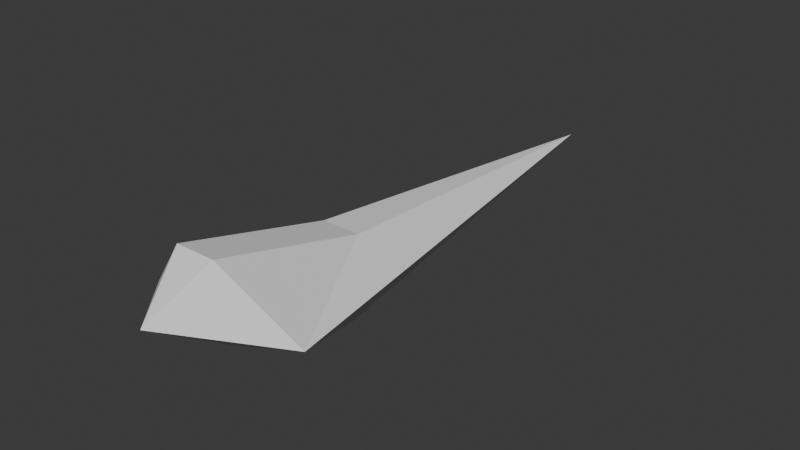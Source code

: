 # Source: starfox_ship.blend  (saved by Blender 4.2.66; exported with 4.5.12 LTS)
import bpy
from mathutils import Matrix  # noqa: F401  (used for matrix-valued properties, if any)

bpy.ops.wm.read_factory_settings(use_empty=True)
scene = bpy.context.scene
scene.name = 'Scene'

# ---- collections
col_collection = bpy.data.collections.new('Collection'); scene.collection.children.link(col_collection)

# ---- world
world_world = bpy.data.worlds.new('World'); scene.world = world_world
world_world.use_nodes = True; world_world.node_tree.nodes.clear()
_N = world_world.node_tree.nodes; _L = world_world.node_tree.links
n0 = _N.new('ShaderNodeOutputWorld'); n0.name = 'World Output'; n0.location = (300, 300)
n1 = _N.new('ShaderNodeBackground'); n1.name = 'Background'; n1.location = (10, 300)
n1.inputs[0].default_value = (0.05088, 0.05088, 0.05088, 1.0)
_L.new(n1.outputs[0], n0.inputs[0])
n0.is_active_output = True
world_world.color = (0.05088, 0.05088, 0.05088)
world_world.sun_shadow_jitter_overblur = 0.0

# ---- meshes
me_plane = bpy.data.meshes.new('Plane')
me_plane.from_pydata([(-0.01445, 1.0, 1.979e-10), (-0.09242, 0.114, 1.622e-10), (-0.1932, -0.2638, 1.113e-10), (-0.09473, -0.3967, 1.325e-10), (0.04411, -0.1863, 1.699e-09), (0.1467, 0.1426, 8.932e-10), (-0.03399, -0.1994, -0.1989), (-0.09242, 0.114, -0.04743), (-0.1932, -0.2638, -0.04743)], [], [(2, 1, 0, 5, 4, 3), (8, 3, 6), (1, 2, 8, 7), (2, 3, 8), (0, 1, 7), (4, 5, 6), (5, 0, 6), (3, 4, 6), (0, 7, 6), (7, 8, 6)])
_uv = me_plane.uv_layers.new(name='UVMap')
_uv.uv.foreach_set('vector', [0.4041, 0.4104, 0.4549, 0.537, 0.4941, 0.8586, 0.5793, 0.5414, 0.5333, 0.456, 0.4535, 0.3619, 0.4041, 0.4104, 0.4535, 0.3619, 0.4041, 0.4104, 0.4549, 0.537, 0.4041, 0.4104, 0.4041, 0.4104, 0.4549, 0.537, 0.4041, 0.4104, 0.4535, 0.3619, 0.4041, 0.4104, 0.4941, 0.8586, 0.4549, 0.537, 0.4549, 0.537, 0.5333, 0.456, 0.5793, 0.5414, 0.5333, 0.456, 0.5793, 0.5414, 0.4941, 0.8586, 0.5793, 0.5414, 0.4535, 0.3619, 0.5333, 0.456, 0.4535, 0.3619, 0.4941, 0.8586, 0.4549, 0.537, 0.4941, 0.8586, 0.4549, 0.537, 0.4041, 0.4104, 0.4549, 0.537])
me_plane.update()

# ---- objects
ob_empty = bpy.data.objects.new('Empty', None)
ob_empty_001 = bpy.data.objects.new('Empty.001', None)
ob_empty_002 = bpy.data.objects.new('Empty.002', None)
ob_plane = bpy.data.objects.new('Plane', me_plane)

# ---- transforms, parenting, visibility, modifiers, constraints
ob_empty.location = (0.0, -4.416, 0.0)
ob_empty.rotation_euler = (1.571, -0.0, 0.0)
ob_empty.empty_display_type = 'IMAGE'
ob_empty.empty_display_size = 5.0
ob_empty.use_empty_image_alpha = True
ob_empty.color = (1.0, 1.0, 1.0, 0.2937)
ob_empty_001.location = (0.03651, 0.0, 3.132)
ob_empty_001.rotation_euler = (0.0, -0.0, 3.142)
ob_empty_001.empty_display_type = 'IMAGE'
ob_empty_001.empty_display_size = 5.0
ob_empty_001.use_empty_image_alpha = True
ob_empty_001.color = (1.0, 1.0, 1.0, 0.3413)
ob_empty_002.location = (-3.816, 0.0, 0.0)
ob_empty_002.rotation_euler = (1.571, -4.371e-08, 4.712)
ob_empty_002.empty_display_type = 'IMAGE'
ob_empty_002.empty_display_size = 5.0
ob_empty_002.use_empty_image_alpha = True
ob_empty_002.color = (1.0, 1.0, 1.0, 0.3413)
ob_plane.location = (0.0, 0.0, 0.0)
ob_plane.rotation_euler = (-0.0, 1.571, 0.0)
_m = ob_plane.modifiers.new('Mirror', 'MIRROR')
_m.use_axis = (False, False, True)
_m.use_clip = True

# ---- collection membership
col_collection.objects.link(ob_empty)
col_collection.objects.link(ob_empty_001)
col_collection.objects.link(ob_empty_002)
col_collection.objects.link(ob_plane)

# ---- scene / render settings (as saved in the file)
scene.frame_start = 1; scene.frame_end = 250; scene.frame_set(1)
scene.render.engine = 'BLENDER_EEVEE_NEXT'
bpy.context.view_layer.update()

# ---- added for rendering (the .blend has no active camera and no usable light): camera, sun
cam_auto = bpy.data.cameras.new('AutoCamera')
cam_auto.lens = 50.0
cam_auto.sensor_width = 36.0
cam_auto.clip_end = 1000.0
ob_auto_camera = bpy.data.objects.new('AutoCamera', cam_auto)
scene.collection.objects.link(ob_auto_camera)
ob_auto_camera.location = (1.38018, -1.35449, 1.12736)
ob_auto_camera.rotation_euler = (1.09748, -7.21219e-08, 0.694738)
scene.camera = ob_auto_camera
light_auto_sun = bpy.data.lights.new('AutoSun', 'SUN')
light_auto_sun.energy = 3.0
light_auto_sun.angle = 0.0523599
ob_auto_sun = bpy.data.objects.new('AutoSun', light_auto_sun)
scene.collection.objects.link(ob_auto_sun)
ob_auto_sun.rotation_euler = (0.872665, 0.174533, 0.523599)
bpy.context.view_layer.update()
